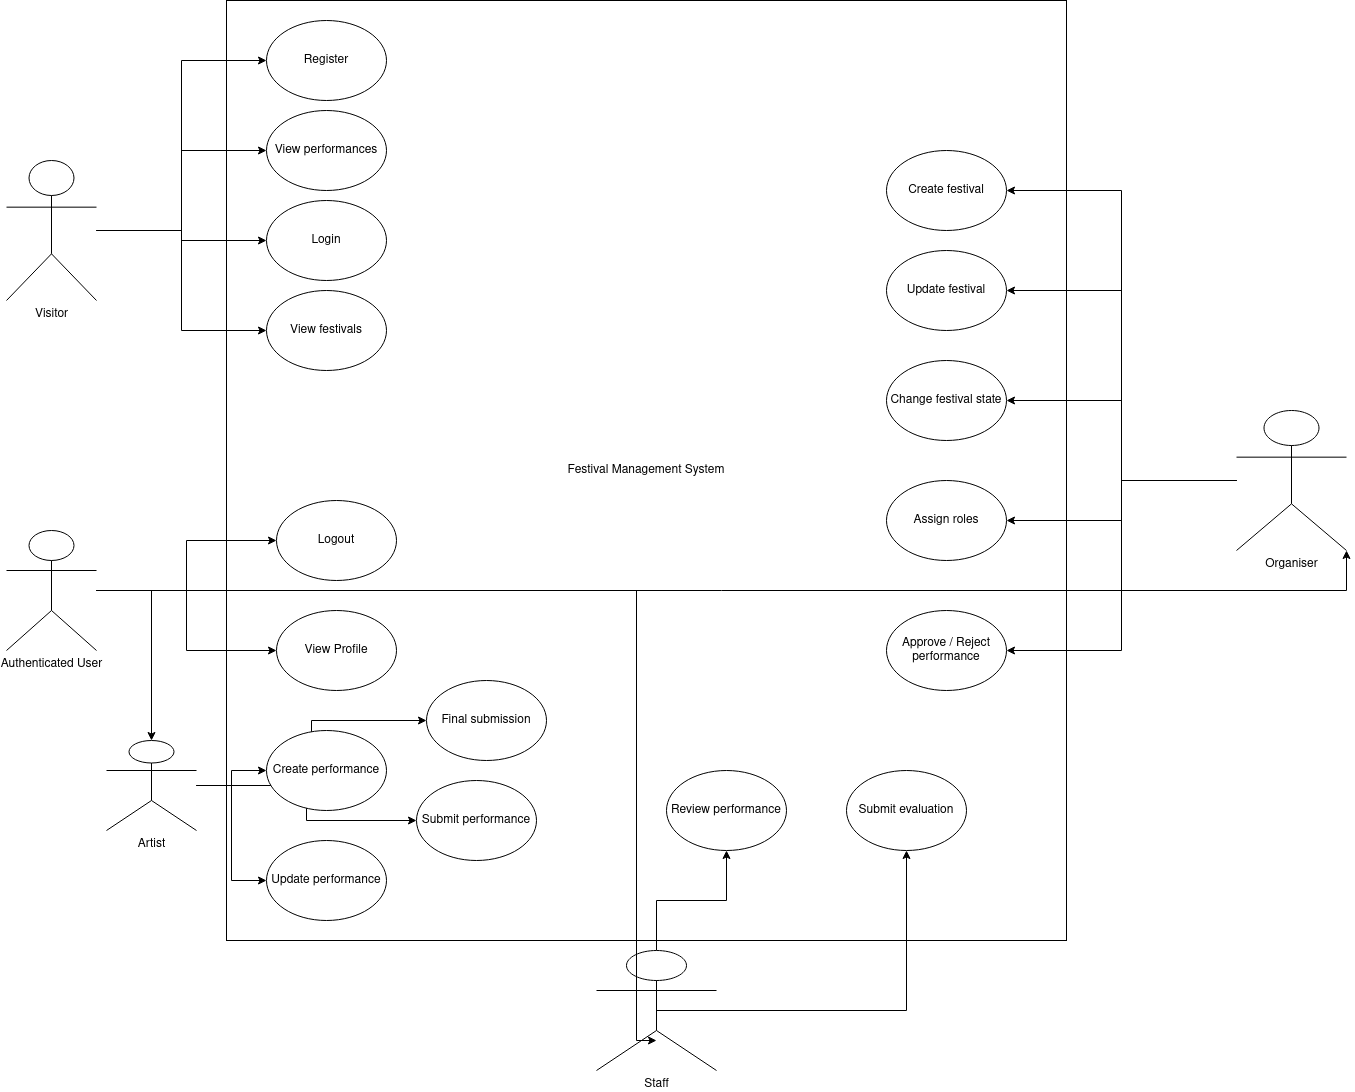

The diagram above was exported from draw.io. Its source (the exported page's mxGraphModel, read from the mxfile embedded in the PNG):
<mxGraphModel dx="2288" dy="2390" grid="1" gridSize="10" guides="1" tooltips="1" connect="1" arrows="1" fold="1" page="1" pageScale="1" pageWidth="850" pageHeight="1100" math="0" shadow="0">
  <root>
    <mxCell id="0" />
    <mxCell id="1" parent="0" />
    <mxCell id="B7SPsk09LobqO7szWioS-1" parent="1" style="rounded=0;whiteSpace=wrap;html=1;" value="Festival Management System" vertex="1">
      <mxGeometry height="940" width="840" x="280" y="-220" as="geometry" />
    </mxCell>
    <mxCell id="Gi63N8xLs_7L0-OtQTzq-16" edge="1" parent="1" source="Gi63N8xLs_7L0-OtQTzq-1" style="edgeStyle=orthogonalEdgeStyle;rounded=0;orthogonalLoop=1;jettySize=auto;html=1;entryX=0;entryY=0.5;entryDx=0;entryDy=0;" target="Gi63N8xLs_7L0-OtQTzq-10">
      <mxGeometry relative="1" as="geometry" />
    </mxCell>
    <mxCell id="Gi63N8xLs_7L0-OtQTzq-17" edge="1" parent="1" source="Gi63N8xLs_7L0-OtQTzq-1" style="edgeStyle=orthogonalEdgeStyle;rounded=0;orthogonalLoop=1;jettySize=auto;html=1;entryX=0;entryY=0.5;entryDx=0;entryDy=0;" target="Gi63N8xLs_7L0-OtQTzq-9">
      <mxGeometry relative="1" as="geometry" />
    </mxCell>
    <mxCell id="Gi63N8xLs_7L0-OtQTzq-18" edge="1" parent="1" source="Gi63N8xLs_7L0-OtQTzq-1" style="edgeStyle=orthogonalEdgeStyle;rounded=0;orthogonalLoop=1;jettySize=auto;html=1;entryX=0;entryY=0.5;entryDx=0;entryDy=0;" target="Gi63N8xLs_7L0-OtQTzq-7">
      <mxGeometry relative="1" as="geometry" />
    </mxCell>
    <mxCell id="Gi63N8xLs_7L0-OtQTzq-19" edge="1" parent="1" source="Gi63N8xLs_7L0-OtQTzq-1" style="edgeStyle=orthogonalEdgeStyle;rounded=0;orthogonalLoop=1;jettySize=auto;html=1;entryX=0;entryY=0.5;entryDx=0;entryDy=0;" target="Gi63N8xLs_7L0-OtQTzq-8">
      <mxGeometry relative="1" as="geometry" />
    </mxCell>
    <mxCell id="Gi63N8xLs_7L0-OtQTzq-1" parent="1" style="shape=umlActor;verticalLabelPosition=bottom;verticalAlign=top;html=1;outlineConnect=0;" value="&lt;div&gt;Visitor&lt;/div&gt;&lt;div&gt;&lt;br&gt;&lt;/div&gt;" vertex="1">
      <mxGeometry height="140" width="90" x="60" y="-60" as="geometry" />
    </mxCell>
    <mxCell id="Gi63N8xLs_7L0-OtQTzq-14" edge="1" parent="1" source="Gi63N8xLs_7L0-OtQTzq-2" style="edgeStyle=orthogonalEdgeStyle;rounded=0;orthogonalLoop=1;jettySize=auto;html=1;" target="Gi63N8xLs_7L0-OtQTzq-11">
      <mxGeometry relative="1" as="geometry" />
    </mxCell>
    <mxCell id="Gi63N8xLs_7L0-OtQTzq-15" edge="1" parent="1" source="Gi63N8xLs_7L0-OtQTzq-2" style="edgeStyle=orthogonalEdgeStyle;rounded=0;orthogonalLoop=1;jettySize=auto;html=1;" target="Gi63N8xLs_7L0-OtQTzq-12">
      <mxGeometry relative="1" as="geometry" />
    </mxCell>
    <mxCell id="Gi63N8xLs_7L0-OtQTzq-20" edge="1" parent="1" source="Gi63N8xLs_7L0-OtQTzq-2" style="edgeStyle=orthogonalEdgeStyle;rounded=0;orthogonalLoop=1;jettySize=auto;html=1;" target="Gi63N8xLs_7L0-OtQTzq-4">
      <mxGeometry relative="1" as="geometry" />
    </mxCell>
    <mxCell id="Gi63N8xLs_7L0-OtQTzq-2" parent="1" style="shape=umlActor;verticalLabelPosition=bottom;verticalAlign=top;html=1;outlineConnect=0;" value="Authenticated User" vertex="1">
      <mxGeometry height="120" width="90" x="60" y="310" as="geometry" />
    </mxCell>
    <mxCell id="Gi63N8xLs_7L0-OtQTzq-25" edge="1" parent="1" source="Gi63N8xLs_7L0-OtQTzq-4" style="edgeStyle=orthogonalEdgeStyle;rounded=0;orthogonalLoop=1;jettySize=auto;html=1;" target="Gi63N8xLs_7L0-OtQTzq-24">
      <mxGeometry relative="1" as="geometry" />
    </mxCell>
    <mxCell id="Gi63N8xLs_7L0-OtQTzq-26" edge="1" parent="1" source="Gi63N8xLs_7L0-OtQTzq-4" style="edgeStyle=orthogonalEdgeStyle;rounded=0;orthogonalLoop=1;jettySize=auto;html=1;entryX=0;entryY=0.5;entryDx=0;entryDy=0;" target="Gi63N8xLs_7L0-OtQTzq-23">
      <mxGeometry relative="1" as="geometry" />
    </mxCell>
    <mxCell id="Gi63N8xLs_7L0-OtQTzq-27" edge="1" parent="1" source="Gi63N8xLs_7L0-OtQTzq-4" style="edgeStyle=orthogonalEdgeStyle;rounded=0;orthogonalLoop=1;jettySize=auto;html=1;entryX=0;entryY=0.5;entryDx=0;entryDy=0;" target="Gi63N8xLs_7L0-OtQTzq-22">
      <mxGeometry relative="1" as="geometry" />
    </mxCell>
    <mxCell id="Gi63N8xLs_7L0-OtQTzq-28" edge="1" parent="1" source="Gi63N8xLs_7L0-OtQTzq-4" style="edgeStyle=orthogonalEdgeStyle;rounded=0;orthogonalLoop=1;jettySize=auto;html=1;" target="Gi63N8xLs_7L0-OtQTzq-21">
      <mxGeometry relative="1" as="geometry" />
    </mxCell>
    <mxCell id="Gi63N8xLs_7L0-OtQTzq-4" parent="1" style="shape=umlActor;verticalLabelPosition=bottom;verticalAlign=top;html=1;outlineConnect=0;" value="Artist" vertex="1">
      <mxGeometry height="90" width="90" x="160" y="520" as="geometry" />
    </mxCell>
    <mxCell id="Gi63N8xLs_7L0-OtQTzq-33" edge="1" parent="1" source="Gi63N8xLs_7L0-OtQTzq-5" style="edgeStyle=orthogonalEdgeStyle;rounded=0;orthogonalLoop=1;jettySize=auto;html=1;entryX=0.5;entryY=1;entryDx=0;entryDy=0;" target="Gi63N8xLs_7L0-OtQTzq-32">
      <mxGeometry relative="1" as="geometry" />
    </mxCell>
    <mxCell id="Gi63N8xLs_7L0-OtQTzq-34" edge="1" parent="1" source="Gi63N8xLs_7L0-OtQTzq-5" style="edgeStyle=orthogonalEdgeStyle;rounded=0;orthogonalLoop=1;jettySize=auto;html=1;entryX=0.5;entryY=1;entryDx=0;entryDy=0;exitX=0.5;exitY=0.5;exitDx=0;exitDy=0;exitPerimeter=0;" target="Gi63N8xLs_7L0-OtQTzq-31">
      <mxGeometry relative="1" as="geometry" />
    </mxCell>
    <mxCell id="Gi63N8xLs_7L0-OtQTzq-5" parent="1" style="shape=umlActor;verticalLabelPosition=bottom;verticalAlign=top;html=1;outlineConnect=0;" value="Staff" vertex="1">
      <mxGeometry height="120" width="120" x="650" y="730" as="geometry" />
    </mxCell>
    <mxCell id="Gi63N8xLs_7L0-OtQTzq-41" edge="1" parent="1" source="Gi63N8xLs_7L0-OtQTzq-6" style="edgeStyle=orthogonalEdgeStyle;rounded=0;orthogonalLoop=1;jettySize=auto;html=1;" target="Gi63N8xLs_7L0-OtQTzq-37">
      <mxGeometry relative="1" as="geometry" />
    </mxCell>
    <mxCell id="Gi63N8xLs_7L0-OtQTzq-42" edge="1" parent="1" source="Gi63N8xLs_7L0-OtQTzq-6" style="edgeStyle=orthogonalEdgeStyle;rounded=0;orthogonalLoop=1;jettySize=auto;html=1;entryX=1;entryY=0.5;entryDx=0;entryDy=0;" target="Gi63N8xLs_7L0-OtQTzq-38">
      <mxGeometry relative="1" as="geometry" />
    </mxCell>
    <mxCell id="Gi63N8xLs_7L0-OtQTzq-43" edge="1" parent="1" source="Gi63N8xLs_7L0-OtQTzq-6" style="edgeStyle=orthogonalEdgeStyle;rounded=0;orthogonalLoop=1;jettySize=auto;html=1;entryX=1;entryY=0.5;entryDx=0;entryDy=0;" target="Gi63N8xLs_7L0-OtQTzq-39">
      <mxGeometry relative="1" as="geometry" />
    </mxCell>
    <mxCell id="Gi63N8xLs_7L0-OtQTzq-44" edge="1" parent="1" source="Gi63N8xLs_7L0-OtQTzq-6" style="edgeStyle=orthogonalEdgeStyle;rounded=0;orthogonalLoop=1;jettySize=auto;html=1;entryX=1;entryY=0.5;entryDx=0;entryDy=0;" target="Gi63N8xLs_7L0-OtQTzq-40">
      <mxGeometry relative="1" as="geometry" />
    </mxCell>
    <mxCell id="Gi63N8xLs_7L0-OtQTzq-48" edge="1" parent="1" source="Gi63N8xLs_7L0-OtQTzq-6" style="edgeStyle=orthogonalEdgeStyle;rounded=0;orthogonalLoop=1;jettySize=auto;html=1;entryX=1;entryY=0.5;entryDx=0;entryDy=0;" target="Gi63N8xLs_7L0-OtQTzq-36">
      <mxGeometry relative="1" as="geometry" />
    </mxCell>
    <mxCell id="Gi63N8xLs_7L0-OtQTzq-6" parent="1" style="shape=umlActor;verticalLabelPosition=bottom;verticalAlign=top;html=1;outlineConnect=0;" value="Organiser" vertex="1">
      <mxGeometry height="140" width="110" x="1290" y="190" as="geometry" />
    </mxCell>
    <mxCell id="Gi63N8xLs_7L0-OtQTzq-7" parent="1" style="ellipse;whiteSpace=wrap;html=1;" value="View performances" vertex="1">
      <mxGeometry height="80" width="120" x="320" y="-110" as="geometry" />
    </mxCell>
    <mxCell id="Gi63N8xLs_7L0-OtQTzq-8" parent="1" style="ellipse;whiteSpace=wrap;html=1;" value="View festivals" vertex="1">
      <mxGeometry height="80" width="120" x="320" y="70" as="geometry" />
    </mxCell>
    <mxCell id="Gi63N8xLs_7L0-OtQTzq-9" parent="1" style="ellipse;whiteSpace=wrap;html=1;" value="Login" vertex="1">
      <mxGeometry height="80" width="120" x="320" y="-20" as="geometry" />
    </mxCell>
    <mxCell id="Gi63N8xLs_7L0-OtQTzq-10" parent="1" style="ellipse;whiteSpace=wrap;html=1;" value="Register" vertex="1">
      <mxGeometry height="80" width="120" x="320" y="-200" as="geometry" />
    </mxCell>
    <mxCell id="Gi63N8xLs_7L0-OtQTzq-11" parent="1" style="ellipse;whiteSpace=wrap;html=1;" value="Logout" vertex="1">
      <mxGeometry height="80" width="120" x="330" y="280" as="geometry" />
    </mxCell>
    <mxCell id="Gi63N8xLs_7L0-OtQTzq-12" parent="1" style="ellipse;whiteSpace=wrap;html=1;" value="View Profile" vertex="1">
      <mxGeometry height="80" width="120" x="330" y="390" as="geometry" />
    </mxCell>
    <mxCell id="Gi63N8xLs_7L0-OtQTzq-21" parent="1" style="ellipse;whiteSpace=wrap;html=1;" value="Final submission" vertex="1">
      <mxGeometry height="80" width="120" x="480" y="460" as="geometry" />
    </mxCell>
    <mxCell id="Gi63N8xLs_7L0-OtQTzq-22" parent="1" style="ellipse;whiteSpace=wrap;html=1;" value="Submit performance" vertex="1">
      <mxGeometry height="80" width="120" x="470" y="560" as="geometry" />
    </mxCell>
    <mxCell id="Gi63N8xLs_7L0-OtQTzq-23" parent="1" style="ellipse;whiteSpace=wrap;html=1;" value="Update performance" vertex="1">
      <mxGeometry height="80" width="120" x="320" y="620" as="geometry" />
    </mxCell>
    <mxCell id="Gi63N8xLs_7L0-OtQTzq-24" parent="1" style="ellipse;whiteSpace=wrap;html=1;" value="Create performance" vertex="1">
      <mxGeometry height="80" width="120" x="320" y="510" as="geometry" />
    </mxCell>
    <mxCell id="Gi63N8xLs_7L0-OtQTzq-30" edge="1" parent="1" source="Gi63N8xLs_7L0-OtQTzq-2" style="edgeStyle=orthogonalEdgeStyle;rounded=0;orthogonalLoop=1;jettySize=auto;html=1;entryX=0.5;entryY=0.75;entryDx=0;entryDy=0;entryPerimeter=0;" target="Gi63N8xLs_7L0-OtQTzq-5">
      <mxGeometry relative="1" as="geometry">
        <Array as="points">
          <mxPoint x="690" y="370" />
        </Array>
      </mxGeometry>
    </mxCell>
    <mxCell id="Gi63N8xLs_7L0-OtQTzq-31" parent="1" style="ellipse;whiteSpace=wrap;html=1;" value="Submit evaluation" vertex="1">
      <mxGeometry height="80" width="120" x="900" y="550" as="geometry" />
    </mxCell>
    <mxCell id="Gi63N8xLs_7L0-OtQTzq-32" parent="1" style="ellipse;whiteSpace=wrap;html=1;" value="Review performance" vertex="1">
      <mxGeometry height="80" width="120" x="720" y="550" as="geometry" />
    </mxCell>
    <mxCell id="Gi63N8xLs_7L0-OtQTzq-35" edge="1" parent="1" source="Gi63N8xLs_7L0-OtQTzq-2" style="edgeStyle=orthogonalEdgeStyle;rounded=0;orthogonalLoop=1;jettySize=auto;html=1;entryX=1;entryY=1;entryDx=0;entryDy=0;entryPerimeter=0;" target="Gi63N8xLs_7L0-OtQTzq-6">
      <mxGeometry relative="1" as="geometry" />
    </mxCell>
    <mxCell id="Gi63N8xLs_7L0-OtQTzq-36" parent="1" style="ellipse;whiteSpace=wrap;html=1;" value="Approve / Reject performance" vertex="1">
      <mxGeometry height="80" width="120" x="940" y="390" as="geometry" />
    </mxCell>
    <mxCell id="Gi63N8xLs_7L0-OtQTzq-37" parent="1" style="ellipse;whiteSpace=wrap;html=1;" value="Assign roles" vertex="1">
      <mxGeometry height="80" width="120" x="940" y="260" as="geometry" />
    </mxCell>
    <mxCell id="Gi63N8xLs_7L0-OtQTzq-38" parent="1" style="ellipse;whiteSpace=wrap;html=1;" value="Change festival state" vertex="1">
      <mxGeometry height="80" width="120" x="940" y="140" as="geometry" />
    </mxCell>
    <mxCell id="Gi63N8xLs_7L0-OtQTzq-39" parent="1" style="ellipse;whiteSpace=wrap;html=1;" value="Update festival" vertex="1">
      <mxGeometry height="80" width="120" x="940" y="30" as="geometry" />
    </mxCell>
    <mxCell id="Gi63N8xLs_7L0-OtQTzq-40" parent="1" style="ellipse;whiteSpace=wrap;html=1;" value="Create festival" vertex="1">
      <mxGeometry height="80" width="120" x="940" y="-70" as="geometry" />
    </mxCell>
  </root>
</mxGraphModel>